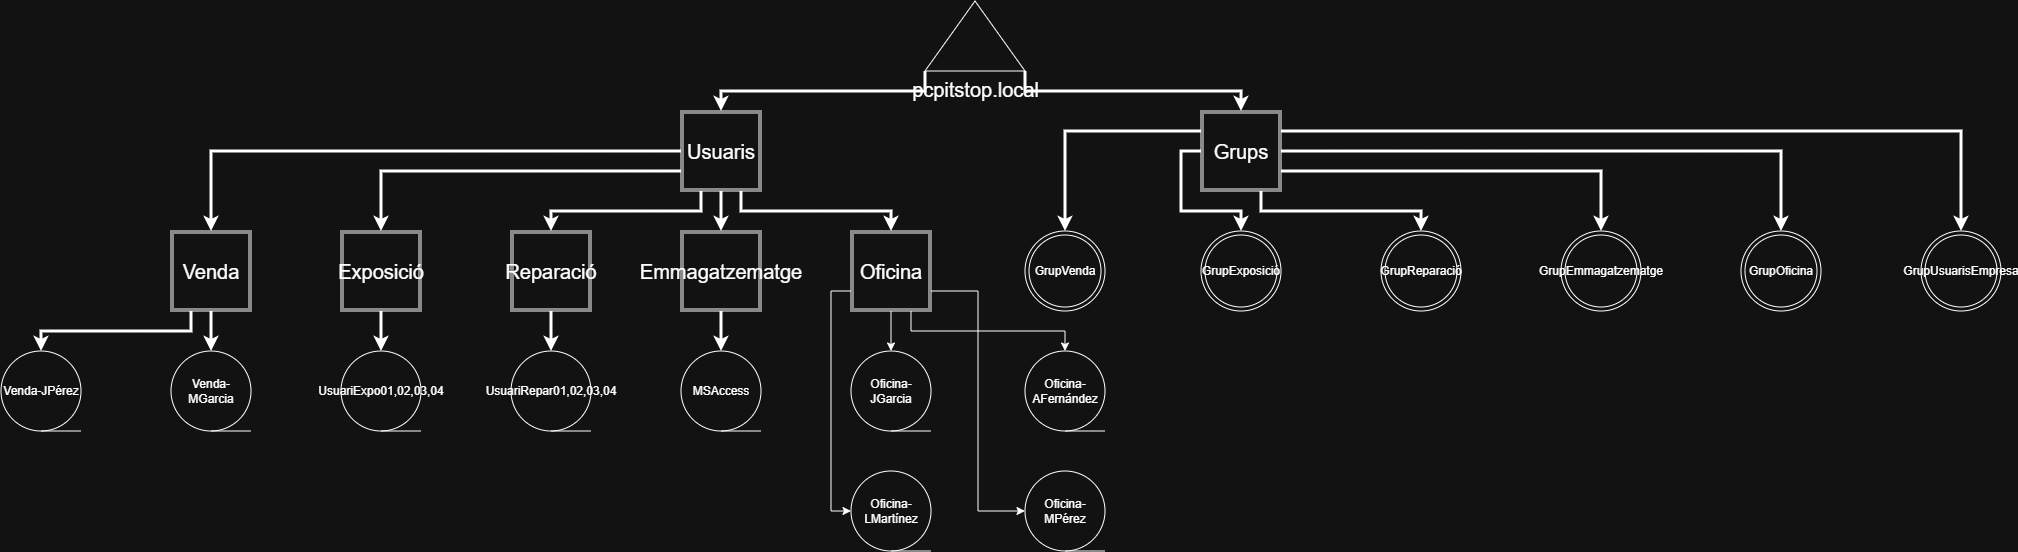

The diagram above was exported from draw.io. Its source (the exported page's mxGraphModel, read from the mxfile embedded in the PNG):
<mxGraphModel dx="2887" dy="1124" grid="1" gridSize="10" guides="1" tooltips="1" connect="1" arrows="1" fold="1" page="1" pageScale="1" pageWidth="827" pageHeight="1169" math="0" shadow="0">
  <root>
    <mxCell id="0" />
    <mxCell id="1" parent="0" />
    <mxCell id="qZkUv9fZcxEHEeEU1iKS-14" edge="1" parent="1" source="qZkUv9fZcxEHEeEU1iKS-4" style="edgeStyle=orthogonalEdgeStyle;rounded=0;orthogonalLoop=1;jettySize=auto;html=1;exitX=0;exitY=1;exitDx=0;exitDy=0;exitPerimeter=0;entryX=0.5;entryY=0;entryDx=0;entryDy=0;strokeWidth=3;" target="qZkUv9fZcxEHEeEU1iKS-8">
      <mxGeometry relative="1" as="geometry" />
    </mxCell>
    <mxCell id="qZkUv9fZcxEHEeEU1iKS-15" edge="1" parent="1" source="qZkUv9fZcxEHEeEU1iKS-4" style="edgeStyle=orthogonalEdgeStyle;rounded=0;orthogonalLoop=1;jettySize=auto;html=1;exitX=1;exitY=1;exitDx=0;exitDy=0;exitPerimeter=0;entryX=0.5;entryY=0;entryDx=0;entryDy=0;strokeWidth=3;" target="qZkUv9fZcxEHEeEU1iKS-13">
      <mxGeometry relative="1" as="geometry" />
    </mxCell>
    <mxCell id="qZkUv9fZcxEHEeEU1iKS-4" parent="1" style="verticalLabelPosition=bottom;verticalAlign=top;html=1;shape=mxgraph.basic.acute_triangle;dx=0.5;fixedWidth=0;" value="&lt;font style=&quot;font-size: 20px;&quot;&gt;pcpitstop.local&lt;/font&gt;" vertex="1">
      <mxGeometry height="70" width="100" x="364" y="50" as="geometry" />
    </mxCell>
    <mxCell id="qZkUv9fZcxEHEeEU1iKS-48" edge="1" parent="1" source="qZkUv9fZcxEHEeEU1iKS-8" style="edgeStyle=orthogonalEdgeStyle;rounded=0;orthogonalLoop=1;jettySize=auto;html=1;exitX=0.5;exitY=1;exitDx=0;exitDy=0;entryX=0.5;entryY=0;entryDx=0;entryDy=0;strokeWidth=3;" target="qZkUv9fZcxEHEeEU1iKS-43">
      <mxGeometry relative="1" as="geometry" />
    </mxCell>
    <mxCell id="qZkUv9fZcxEHEeEU1iKS-50" edge="1" parent="1" source="qZkUv9fZcxEHEeEU1iKS-8" style="edgeStyle=orthogonalEdgeStyle;rounded=0;orthogonalLoop=1;jettySize=auto;html=1;exitX=0.75;exitY=1;exitDx=0;exitDy=0;entryX=0.5;entryY=0;entryDx=0;entryDy=0;strokeWidth=3;" target="qZkUv9fZcxEHEeEU1iKS-44">
      <mxGeometry relative="1" as="geometry" />
    </mxCell>
    <mxCell id="qZkUv9fZcxEHEeEU1iKS-52" edge="1" parent="1" source="qZkUv9fZcxEHEeEU1iKS-8" style="edgeStyle=orthogonalEdgeStyle;rounded=0;orthogonalLoop=1;jettySize=auto;html=1;exitX=0.25;exitY=1;exitDx=0;exitDy=0;entryX=0.5;entryY=0;entryDx=0;entryDy=0;strokeWidth=3;" target="qZkUv9fZcxEHEeEU1iKS-42">
      <mxGeometry relative="1" as="geometry" />
    </mxCell>
    <mxCell id="qZkUv9fZcxEHEeEU1iKS-54" edge="1" parent="1" source="qZkUv9fZcxEHEeEU1iKS-8" style="edgeStyle=orthogonalEdgeStyle;rounded=0;orthogonalLoop=1;jettySize=auto;html=1;exitX=0;exitY=0.75;exitDx=0;exitDy=0;entryX=0.5;entryY=0;entryDx=0;entryDy=0;strokeWidth=3;" target="qZkUv9fZcxEHEeEU1iKS-45">
      <mxGeometry relative="1" as="geometry" />
    </mxCell>
    <mxCell id="qZkUv9fZcxEHEeEU1iKS-55" edge="1" parent="1" source="qZkUv9fZcxEHEeEU1iKS-8" style="edgeStyle=orthogonalEdgeStyle;rounded=0;orthogonalLoop=1;jettySize=auto;html=1;exitX=0;exitY=0.5;exitDx=0;exitDy=0;entryX=0.5;entryY=0;entryDx=0;entryDy=0;strokeWidth=3;" target="qZkUv9fZcxEHEeEU1iKS-46">
      <mxGeometry relative="1" as="geometry" />
    </mxCell>
    <mxCell id="qZkUv9fZcxEHEeEU1iKS-8" parent="1" style="shape=ext;double=1;whiteSpace=wrap;html=1;aspect=fixed;" value="&lt;font style=&quot;font-size: 20px;&quot;&gt;Usuaris&lt;/font&gt;" vertex="1">
      <mxGeometry height="80" width="80" x="120" y="160" as="geometry" />
    </mxCell>
    <mxCell id="qZkUv9fZcxEHEeEU1iKS-29" edge="1" parent="1" source="qZkUv9fZcxEHEeEU1iKS-13" style="edgeStyle=orthogonalEdgeStyle;rounded=0;orthogonalLoop=1;jettySize=auto;html=1;exitX=0;exitY=0.25;exitDx=0;exitDy=0;entryX=0.5;entryY=0;entryDx=0;entryDy=0;strokeWidth=3;" target="qZkUv9fZcxEHEeEU1iKS-16">
      <mxGeometry relative="1" as="geometry" />
    </mxCell>
    <mxCell id="qZkUv9fZcxEHEeEU1iKS-30" edge="1" parent="1" source="qZkUv9fZcxEHEeEU1iKS-13" style="edgeStyle=orthogonalEdgeStyle;rounded=0;orthogonalLoop=1;jettySize=auto;html=1;exitX=0;exitY=0.5;exitDx=0;exitDy=0;entryX=0.5;entryY=0;entryDx=0;entryDy=0;strokeWidth=3;" target="qZkUv9fZcxEHEeEU1iKS-18">
      <mxGeometry relative="1" as="geometry" />
    </mxCell>
    <mxCell id="qZkUv9fZcxEHEeEU1iKS-37" edge="1" parent="1" source="qZkUv9fZcxEHEeEU1iKS-13" style="edgeStyle=orthogonalEdgeStyle;rounded=0;orthogonalLoop=1;jettySize=auto;html=1;exitX=0.75;exitY=1;exitDx=0;exitDy=0;entryX=0.5;entryY=0;entryDx=0;entryDy=0;strokeWidth=3;" target="qZkUv9fZcxEHEeEU1iKS-17">
      <mxGeometry relative="1" as="geometry" />
    </mxCell>
    <mxCell id="qZkUv9fZcxEHEeEU1iKS-39" edge="1" parent="1" source="qZkUv9fZcxEHEeEU1iKS-13" style="edgeStyle=orthogonalEdgeStyle;rounded=0;orthogonalLoop=1;jettySize=auto;html=1;exitX=1;exitY=0.75;exitDx=0;exitDy=0;entryX=0.5;entryY=0;entryDx=0;entryDy=0;strokeWidth=3;" target="qZkUv9fZcxEHEeEU1iKS-22">
      <mxGeometry relative="1" as="geometry" />
    </mxCell>
    <mxCell id="qZkUv9fZcxEHEeEU1iKS-40" edge="1" parent="1" source="qZkUv9fZcxEHEeEU1iKS-13" style="edgeStyle=orthogonalEdgeStyle;rounded=0;orthogonalLoop=1;jettySize=auto;html=1;exitX=1;exitY=0.5;exitDx=0;exitDy=0;entryX=0.5;entryY=0;entryDx=0;entryDy=0;strokeWidth=3;" target="qZkUv9fZcxEHEeEU1iKS-23">
      <mxGeometry relative="1" as="geometry" />
    </mxCell>
    <mxCell id="qZkUv9fZcxEHEeEU1iKS-41" edge="1" parent="1" source="qZkUv9fZcxEHEeEU1iKS-13" style="edgeStyle=orthogonalEdgeStyle;rounded=0;orthogonalLoop=1;jettySize=auto;html=1;exitX=1;exitY=0.25;exitDx=0;exitDy=0;entryX=0.5;entryY=0;entryDx=0;entryDy=0;strokeWidth=3;" target="qZkUv9fZcxEHEeEU1iKS-27">
      <mxGeometry relative="1" as="geometry" />
    </mxCell>
    <mxCell id="qZkUv9fZcxEHEeEU1iKS-13" parent="1" style="shape=ext;double=1;whiteSpace=wrap;html=1;aspect=fixed;" value="&lt;font style=&quot;font-size: 20px;&quot;&gt;Grups&lt;/font&gt;" vertex="1">
      <mxGeometry height="80" width="80" x="640" y="160" as="geometry" />
    </mxCell>
    <mxCell id="qZkUv9fZcxEHEeEU1iKS-16" parent="1" style="ellipse;shape=doubleEllipse;whiteSpace=wrap;html=1;aspect=fixed;" value="&lt;font style=&quot;font-size: 12px;&quot;&gt;GrupVenda&lt;/font&gt;" vertex="1">
      <mxGeometry height="80" width="80" x="464" y="280" as="geometry" />
    </mxCell>
    <mxCell id="qZkUv9fZcxEHEeEU1iKS-17" parent="1" style="ellipse;shape=doubleEllipse;whiteSpace=wrap;html=1;aspect=fixed;" value="GrupReparació" vertex="1">
      <mxGeometry height="80" width="80" x="820" y="280" as="geometry" />
    </mxCell>
    <mxCell id="qZkUv9fZcxEHEeEU1iKS-18" parent="1" style="ellipse;shape=doubleEllipse;whiteSpace=wrap;html=1;aspect=fixed;" value="GrupExposició" vertex="1">
      <mxGeometry height="80" width="80" x="640" y="280" as="geometry" />
    </mxCell>
    <mxCell id="qZkUv9fZcxEHEeEU1iKS-22" parent="1" style="ellipse;shape=doubleEllipse;whiteSpace=wrap;html=1;aspect=fixed;" value="GrupEmmagatzematge" vertex="1">
      <mxGeometry height="80" width="80" x="1000" y="280" as="geometry" />
    </mxCell>
    <mxCell id="qZkUv9fZcxEHEeEU1iKS-23" parent="1" style="ellipse;shape=doubleEllipse;whiteSpace=wrap;html=1;aspect=fixed;" value="GrupOficina" vertex="1">
      <mxGeometry height="80" width="80" x="1180" y="280" as="geometry" />
    </mxCell>
    <mxCell id="qZkUv9fZcxEHEeEU1iKS-27" parent="1" style="ellipse;shape=doubleEllipse;whiteSpace=wrap;html=1;aspect=fixed;" value="GrupUsuarisEmpresa" vertex="1">
      <mxGeometry height="80" width="80" x="1360" y="280" as="geometry" />
    </mxCell>
    <mxCell id="qZkUv9fZcxEHEeEU1iKS-62" edge="1" parent="1" source="qZkUv9fZcxEHEeEU1iKS-42" style="edgeStyle=orthogonalEdgeStyle;rounded=0;orthogonalLoop=1;jettySize=auto;html=1;exitX=0.5;exitY=1;exitDx=0;exitDy=0;entryX=0.5;entryY=0;entryDx=0;entryDy=0;strokeWidth=3;" target="qZkUv9fZcxEHEeEU1iKS-61">
      <mxGeometry relative="1" as="geometry" />
    </mxCell>
    <mxCell id="qZkUv9fZcxEHEeEU1iKS-42" parent="1" style="shape=ext;double=1;whiteSpace=wrap;html=1;aspect=fixed;" value="&lt;font style=&quot;font-size: 20px;&quot;&gt;Reparació&lt;/font&gt;" vertex="1">
      <mxGeometry height="80" width="80" x="-50" y="280" as="geometry" />
    </mxCell>
    <mxCell id="qZkUv9fZcxEHEeEU1iKS-64" edge="1" parent="1" source="qZkUv9fZcxEHEeEU1iKS-43" style="edgeStyle=orthogonalEdgeStyle;rounded=0;orthogonalLoop=1;jettySize=auto;html=1;exitX=0.5;exitY=1;exitDx=0;exitDy=0;entryX=0.5;entryY=0;entryDx=0;entryDy=0;strokeWidth=3;" target="qZkUv9fZcxEHEeEU1iKS-63">
      <mxGeometry relative="1" as="geometry" />
    </mxCell>
    <mxCell id="qZkUv9fZcxEHEeEU1iKS-43" parent="1" style="shape=ext;double=1;whiteSpace=wrap;html=1;aspect=fixed;" value="&lt;font style=&quot;font-size: 20px;&quot;&gt;Emmagatzematge&lt;/font&gt;" vertex="1">
      <mxGeometry height="80" width="80" x="120" y="280" as="geometry" />
    </mxCell>
    <mxCell id="qZkUv9fZcxEHEeEU1iKS-69" edge="1" parent="1" source="qZkUv9fZcxEHEeEU1iKS-44" style="edgeStyle=orthogonalEdgeStyle;rounded=0;orthogonalLoop=1;jettySize=auto;html=1;exitX=0.5;exitY=1;exitDx=0;exitDy=0;entryX=0.5;entryY=0;entryDx=0;entryDy=0;" target="qZkUv9fZcxEHEeEU1iKS-65">
      <mxGeometry relative="1" as="geometry" />
    </mxCell>
    <mxCell id="qZkUv9fZcxEHEeEU1iKS-80" edge="1" parent="1" source="qZkUv9fZcxEHEeEU1iKS-44" style="edgeStyle=orthogonalEdgeStyle;rounded=0;orthogonalLoop=1;jettySize=auto;html=1;exitX=0;exitY=0.75;exitDx=0;exitDy=0;entryX=0;entryY=0.5;entryDx=0;entryDy=0;" target="qZkUv9fZcxEHEeEU1iKS-67">
      <mxGeometry relative="1" as="geometry" />
    </mxCell>
    <mxCell id="qZkUv9fZcxEHEeEU1iKS-81" edge="1" parent="1" source="qZkUv9fZcxEHEeEU1iKS-44" style="edgeStyle=orthogonalEdgeStyle;rounded=0;orthogonalLoop=1;jettySize=auto;html=1;exitX=0.75;exitY=1;exitDx=0;exitDy=0;entryX=0.5;entryY=0;entryDx=0;entryDy=0;" target="qZkUv9fZcxEHEeEU1iKS-66">
      <mxGeometry relative="1" as="geometry" />
    </mxCell>
    <mxCell id="qZkUv9fZcxEHEeEU1iKS-85" edge="1" parent="1" source="qZkUv9fZcxEHEeEU1iKS-44" style="edgeStyle=orthogonalEdgeStyle;rounded=0;orthogonalLoop=1;jettySize=auto;html=1;exitX=1;exitY=0.75;exitDx=0;exitDy=0;entryX=0;entryY=0.5;entryDx=0;entryDy=0;" target="qZkUv9fZcxEHEeEU1iKS-68">
      <mxGeometry relative="1" as="geometry" />
    </mxCell>
    <mxCell id="qZkUv9fZcxEHEeEU1iKS-44" parent="1" style="shape=ext;double=1;whiteSpace=wrap;html=1;aspect=fixed;" value="&lt;font style=&quot;font-size: 20px;&quot;&gt;Oficina&lt;/font&gt;" vertex="1">
      <mxGeometry height="80" width="80" x="290" y="280" as="geometry" />
    </mxCell>
    <mxCell id="qZkUv9fZcxEHEeEU1iKS-60" edge="1" parent="1" source="qZkUv9fZcxEHEeEU1iKS-45" style="edgeStyle=orthogonalEdgeStyle;rounded=0;orthogonalLoop=1;jettySize=auto;html=1;exitX=0.5;exitY=1;exitDx=0;exitDy=0;entryX=0.5;entryY=0;entryDx=0;entryDy=0;strokeWidth=3;" target="qZkUv9fZcxEHEeEU1iKS-59">
      <mxGeometry relative="1" as="geometry" />
    </mxCell>
    <mxCell id="qZkUv9fZcxEHEeEU1iKS-45" parent="1" style="shape=ext;double=1;whiteSpace=wrap;html=1;aspect=fixed;" value="&lt;font style=&quot;font-size: 20px;&quot;&gt;Exposició&lt;/font&gt;" vertex="1">
      <mxGeometry height="80" width="80" x="-220" y="280" as="geometry" />
    </mxCell>
    <mxCell id="qZkUv9fZcxEHEeEU1iKS-57" edge="1" parent="1" source="qZkUv9fZcxEHEeEU1iKS-46" style="edgeStyle=orthogonalEdgeStyle;rounded=0;orthogonalLoop=1;jettySize=auto;html=1;exitX=0.5;exitY=1;exitDx=0;exitDy=0;entryX=0.5;entryY=0;entryDx=0;entryDy=0;strokeWidth=3;" target="qZkUv9fZcxEHEeEU1iKS-56">
      <mxGeometry relative="1" as="geometry" />
    </mxCell>
    <mxCell id="qZkUv9fZcxEHEeEU1iKS-58" edge="1" parent="1" source="qZkUv9fZcxEHEeEU1iKS-46" style="edgeStyle=orthogonalEdgeStyle;rounded=0;orthogonalLoop=1;jettySize=auto;html=1;exitX=0.25;exitY=1;exitDx=0;exitDy=0;entryX=0.5;entryY=0;entryDx=0;entryDy=0;strokeWidth=3;" target="qZkUv9fZcxEHEeEU1iKS-47">
      <mxGeometry relative="1" as="geometry" />
    </mxCell>
    <mxCell id="qZkUv9fZcxEHEeEU1iKS-46" parent="1" style="shape=ext;double=1;whiteSpace=wrap;html=1;aspect=fixed;" value="&lt;span style=&quot;font-size: 20px;&quot;&gt;Venda&lt;/span&gt;" vertex="1">
      <mxGeometry height="80" width="80" x="-390" y="280" as="geometry" />
    </mxCell>
    <mxCell id="qZkUv9fZcxEHEeEU1iKS-47" parent="1" style="shape=tapeData;whiteSpace=wrap;html=1;perimeter=ellipsePerimeter;" value="Venda-JPérez" vertex="1">
      <mxGeometry height="80" width="80" x="-560" y="400" as="geometry" />
    </mxCell>
    <mxCell id="qZkUv9fZcxEHEeEU1iKS-56" parent="1" style="shape=tapeData;whiteSpace=wrap;html=1;perimeter=ellipsePerimeter;" value="Venda-MGarcia" vertex="1">
      <mxGeometry height="80" width="80" x="-390" y="400" as="geometry" />
    </mxCell>
    <mxCell id="qZkUv9fZcxEHEeEU1iKS-59" parent="1" style="shape=tapeData;whiteSpace=wrap;html=1;perimeter=ellipsePerimeter;" value="UsuariExpo01,02,03,04" vertex="1">
      <mxGeometry height="80" width="80" x="-220" y="400" as="geometry" />
    </mxCell>
    <mxCell id="qZkUv9fZcxEHEeEU1iKS-61" parent="1" style="shape=tapeData;whiteSpace=wrap;html=1;perimeter=ellipsePerimeter;" value="UsuariRepar01,02,03,04" vertex="1">
      <mxGeometry height="80" width="80" x="-50" y="400" as="geometry" />
    </mxCell>
    <mxCell id="qZkUv9fZcxEHEeEU1iKS-63" parent="1" style="shape=tapeData;whiteSpace=wrap;html=1;perimeter=ellipsePerimeter;" value="MSAccess" vertex="1">
      <mxGeometry height="80" width="80" x="120" y="400" as="geometry" />
    </mxCell>
    <mxCell id="qZkUv9fZcxEHEeEU1iKS-65" parent="1" style="shape=tapeData;whiteSpace=wrap;html=1;perimeter=ellipsePerimeter;" value="Oficina-JGarcia" vertex="1">
      <mxGeometry height="80" width="80" x="290" y="400" as="geometry" />
    </mxCell>
    <mxCell id="qZkUv9fZcxEHEeEU1iKS-66" parent="1" style="shape=tapeData;whiteSpace=wrap;html=1;perimeter=ellipsePerimeter;" value="Oficina-AFernández" vertex="1">
      <mxGeometry height="80" width="80" x="464" y="400" as="geometry" />
    </mxCell>
    <mxCell id="qZkUv9fZcxEHEeEU1iKS-67" parent="1" style="shape=tapeData;whiteSpace=wrap;html=1;perimeter=ellipsePerimeter;" value="Oficina-LMartínez" vertex="1">
      <mxGeometry height="80" width="80" x="290" y="520" as="geometry" />
    </mxCell>
    <mxCell id="qZkUv9fZcxEHEeEU1iKS-68" parent="1" style="shape=tapeData;whiteSpace=wrap;html=1;perimeter=ellipsePerimeter;" value="Oficina-MPérez" vertex="1">
      <mxGeometry height="80" width="80" x="464" y="520" as="geometry" />
    </mxCell>
  </root>
</mxGraphModel>